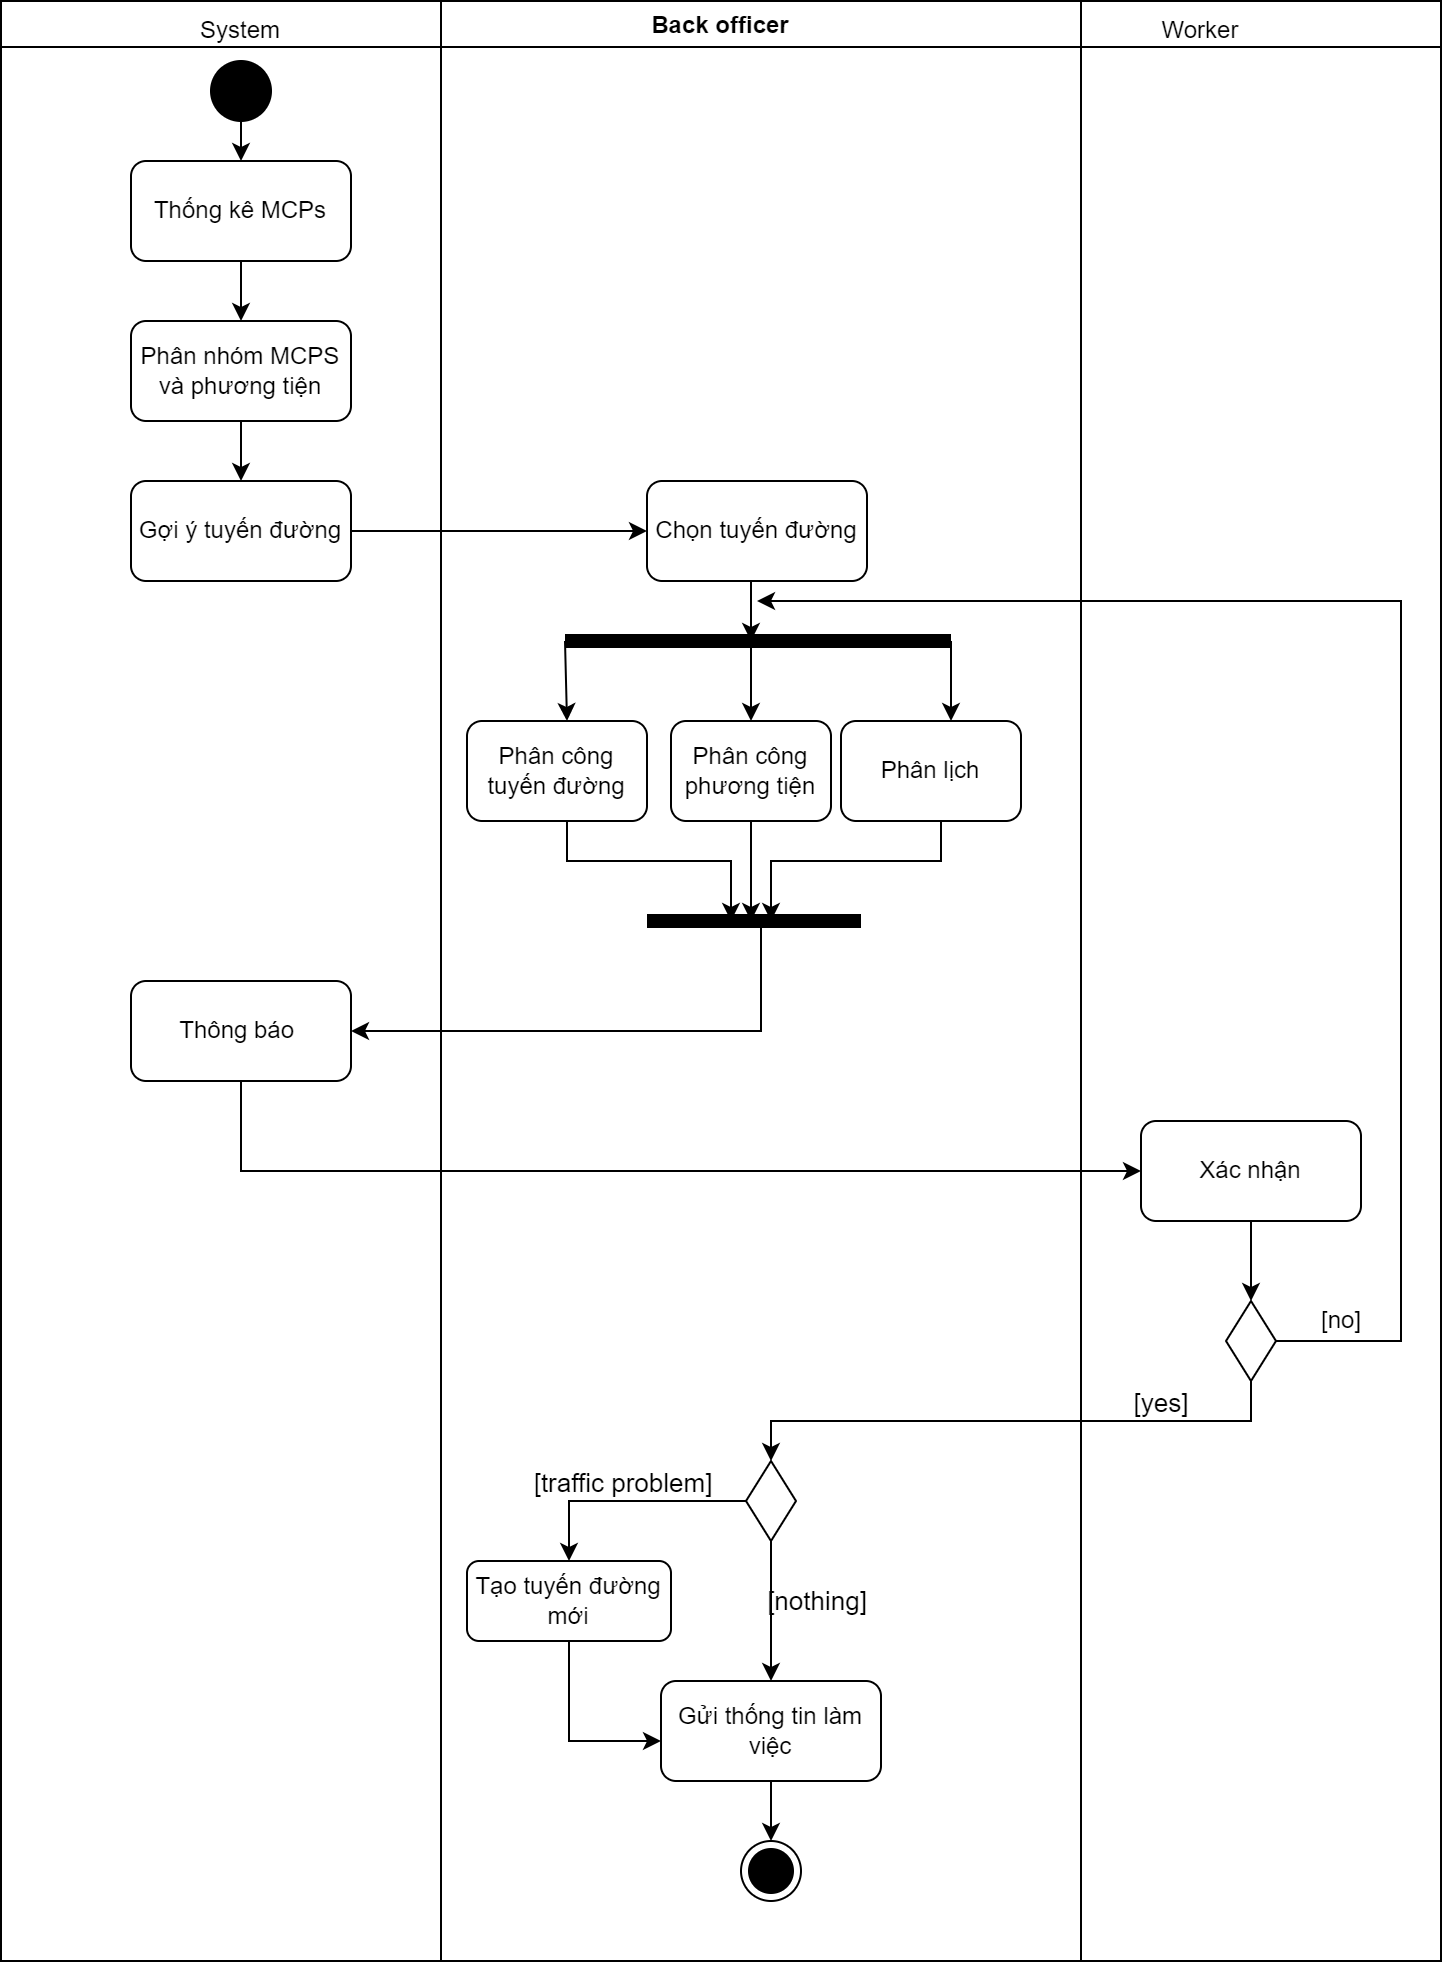

The diagram above was exported from draw.io. Its source (the exported page's mxGraphModel, read from the mxfile embedded in the PNG):
<mxGraphModel dx="1683" dy="1120" grid="1" gridSize="10" guides="1" tooltips="1" connect="1" arrows="1" fold="1" page="1" pageScale="1" pageWidth="3300" pageHeight="4681" math="0" shadow="0">
  <root>
    <mxCell id="0" />
    <mxCell id="1" parent="0" />
    <mxCell id="y1GRhl8k8-Va8ZO-cWo8-1" value="Back officer" style="swimlane;" parent="1" vertex="1">
      <mxGeometry x="220" y="40" width="720" height="980" as="geometry" />
    </mxCell>
    <mxCell id="y1GRhl8k8-Va8ZO-cWo8-6" value="System" style="text;html=1;strokeColor=none;fillColor=none;align=center;verticalAlign=middle;whiteSpace=wrap;rounded=0;" parent="y1GRhl8k8-Va8ZO-cWo8-1" vertex="1">
      <mxGeometry x="90" width="60" height="30" as="geometry" />
    </mxCell>
    <mxCell id="y1GRhl8k8-Va8ZO-cWo8-7" value="Worker" style="text;html=1;strokeColor=none;fillColor=none;align=center;verticalAlign=middle;whiteSpace=wrap;rounded=0;" parent="y1GRhl8k8-Va8ZO-cWo8-1" vertex="1">
      <mxGeometry x="570" width="60" height="30" as="geometry" />
    </mxCell>
    <mxCell id="y1GRhl8k8-Va8ZO-cWo8-20" style="edgeStyle=orthogonalEdgeStyle;rounded=0;orthogonalLoop=1;jettySize=auto;html=1;exitX=0.5;exitY=1;exitDx=0;exitDy=0;" parent="y1GRhl8k8-Va8ZO-cWo8-1" source="y1GRhl8k8-Va8ZO-cWo8-10" target="y1GRhl8k8-Va8ZO-cWo8-19" edge="1">
      <mxGeometry relative="1" as="geometry" />
    </mxCell>
    <mxCell id="y1GRhl8k8-Va8ZO-cWo8-10" value="Thống kê MCPs" style="rounded=1;whiteSpace=wrap;html=1;" parent="y1GRhl8k8-Va8ZO-cWo8-1" vertex="1">
      <mxGeometry x="65" y="80" width="110" height="50" as="geometry" />
    </mxCell>
    <mxCell id="y1GRhl8k8-Va8ZO-cWo8-18" style="edgeStyle=orthogonalEdgeStyle;rounded=0;orthogonalLoop=1;jettySize=auto;html=1;exitX=0.5;exitY=1;exitDx=0;exitDy=0;entryX=0.5;entryY=0;entryDx=0;entryDy=0;" parent="y1GRhl8k8-Va8ZO-cWo8-1" source="y1GRhl8k8-Va8ZO-cWo8-16" target="y1GRhl8k8-Va8ZO-cWo8-10" edge="1">
      <mxGeometry relative="1" as="geometry" />
    </mxCell>
    <mxCell id="y1GRhl8k8-Va8ZO-cWo8-16" value="" style="ellipse;whiteSpace=wrap;html=1;aspect=fixed;fillColor=#000000;" parent="y1GRhl8k8-Va8ZO-cWo8-1" vertex="1">
      <mxGeometry x="105" y="30" width="30" height="30" as="geometry" />
    </mxCell>
    <mxCell id="y1GRhl8k8-Va8ZO-cWo8-23" style="edgeStyle=orthogonalEdgeStyle;rounded=0;orthogonalLoop=1;jettySize=auto;html=1;exitX=0.5;exitY=1;exitDx=0;exitDy=0;entryX=0.5;entryY=0;entryDx=0;entryDy=0;" parent="y1GRhl8k8-Va8ZO-cWo8-1" source="y1GRhl8k8-Va8ZO-cWo8-19" target="y1GRhl8k8-Va8ZO-cWo8-22" edge="1">
      <mxGeometry relative="1" as="geometry" />
    </mxCell>
    <mxCell id="y1GRhl8k8-Va8ZO-cWo8-19" value="Phân nhóm MCPS&lt;br&gt;và phương tiện" style="rounded=1;whiteSpace=wrap;html=1;" parent="y1GRhl8k8-Va8ZO-cWo8-1" vertex="1">
      <mxGeometry x="65" y="160" width="110" height="50" as="geometry" />
    </mxCell>
    <mxCell id="y1GRhl8k8-Va8ZO-cWo8-25" style="edgeStyle=orthogonalEdgeStyle;rounded=0;orthogonalLoop=1;jettySize=auto;html=1;exitX=1;exitY=0.5;exitDx=0;exitDy=0;entryX=0;entryY=0.5;entryDx=0;entryDy=0;" parent="y1GRhl8k8-Va8ZO-cWo8-1" source="y1GRhl8k8-Va8ZO-cWo8-22" target="y1GRhl8k8-Va8ZO-cWo8-24" edge="1">
      <mxGeometry relative="1" as="geometry" />
    </mxCell>
    <mxCell id="y1GRhl8k8-Va8ZO-cWo8-22" value="Gợi ý tuyến đường" style="rounded=1;whiteSpace=wrap;html=1;" parent="y1GRhl8k8-Va8ZO-cWo8-1" vertex="1">
      <mxGeometry x="65" y="240" width="110" height="50" as="geometry" />
    </mxCell>
    <mxCell id="y1GRhl8k8-Va8ZO-cWo8-24" value="Chọn tuyến đường" style="rounded=1;whiteSpace=wrap;html=1;" parent="y1GRhl8k8-Va8ZO-cWo8-1" vertex="1">
      <mxGeometry x="323" y="240" width="110" height="50" as="geometry" />
    </mxCell>
    <mxCell id="y1GRhl8k8-Va8ZO-cWo8-30" value="Phân công tuyến đường" style="rounded=1;whiteSpace=wrap;html=1;" parent="y1GRhl8k8-Va8ZO-cWo8-1" vertex="1">
      <mxGeometry x="233" y="360" width="90" height="50" as="geometry" />
    </mxCell>
    <mxCell id="y1GRhl8k8-Va8ZO-cWo8-31" value="Phân lịch" style="rounded=1;whiteSpace=wrap;html=1;" parent="y1GRhl8k8-Va8ZO-cWo8-1" vertex="1">
      <mxGeometry x="420" y="360" width="90" height="50" as="geometry" />
    </mxCell>
    <mxCell id="y1GRhl8k8-Va8ZO-cWo8-34" value="" style="endArrow=classic;html=1;rounded=0;strokeColor=#000000;strokeWidth=1;" parent="y1GRhl8k8-Va8ZO-cWo8-1" edge="1">
      <mxGeometry width="50" height="50" relative="1" as="geometry">
        <mxPoint x="475" y="320" as="sourcePoint" />
        <mxPoint x="475" y="360" as="targetPoint" />
      </mxGeometry>
    </mxCell>
    <mxCell id="y1GRhl8k8-Va8ZO-cWo8-38" value="Phân công phương tiện" style="rounded=1;whiteSpace=wrap;html=1;" parent="y1GRhl8k8-Va8ZO-cWo8-1" vertex="1">
      <mxGeometry x="335" y="360" width="80" height="50" as="geometry" />
    </mxCell>
    <mxCell id="y1GRhl8k8-Va8ZO-cWo8-40" value="" style="endArrow=none;html=1;rounded=0;strokeColor=#000000;strokeWidth=7;" parent="y1GRhl8k8-Va8ZO-cWo8-1" edge="1">
      <mxGeometry width="50" height="50" relative="1" as="geometry">
        <mxPoint x="323" y="460" as="sourcePoint" />
        <mxPoint x="430" y="460" as="targetPoint" />
      </mxGeometry>
    </mxCell>
    <mxCell id="y1GRhl8k8-Va8ZO-cWo8-44" value="Thông báo&amp;nbsp;" style="rounded=1;whiteSpace=wrap;html=1;" parent="y1GRhl8k8-Va8ZO-cWo8-1" vertex="1">
      <mxGeometry x="65" y="490" width="110" height="50" as="geometry" />
    </mxCell>
    <mxCell id="y1GRhl8k8-Va8ZO-cWo8-46" value="Xác nhận" style="rounded=1;whiteSpace=wrap;html=1;" parent="y1GRhl8k8-Va8ZO-cWo8-1" vertex="1">
      <mxGeometry x="570" y="560" width="110" height="50" as="geometry" />
    </mxCell>
    <mxCell id="y1GRhl8k8-Va8ZO-cWo8-47" value="" style="endArrow=classic;html=1;rounded=0;strokeColor=#000000;strokeWidth=1;exitX=0.5;exitY=1;exitDx=0;exitDy=0;entryX=0;entryY=0.5;entryDx=0;entryDy=0;" parent="y1GRhl8k8-Va8ZO-cWo8-1" source="y1GRhl8k8-Va8ZO-cWo8-44" target="y1GRhl8k8-Va8ZO-cWo8-46" edge="1">
      <mxGeometry width="50" height="50" relative="1" as="geometry">
        <mxPoint x="500" y="400" as="sourcePoint" />
        <mxPoint x="550" y="350" as="targetPoint" />
        <Array as="points">
          <mxPoint x="120" y="585" />
        </Array>
      </mxGeometry>
    </mxCell>
    <mxCell id="y1GRhl8k8-Va8ZO-cWo8-50" value="" style="rhombus;whiteSpace=wrap;html=1;fillColor=#FFFFFF;" parent="y1GRhl8k8-Va8ZO-cWo8-1" vertex="1">
      <mxGeometry x="612.5" y="650" width="25" height="40" as="geometry" />
    </mxCell>
    <mxCell id="y1GRhl8k8-Va8ZO-cWo8-49" style="edgeStyle=orthogonalEdgeStyle;rounded=0;orthogonalLoop=1;jettySize=auto;html=1;exitX=0.5;exitY=1;exitDx=0;exitDy=0;strokeColor=#000000;strokeWidth=1;" parent="y1GRhl8k8-Va8ZO-cWo8-1" source="y1GRhl8k8-Va8ZO-cWo8-46" target="y1GRhl8k8-Va8ZO-cWo8-50" edge="1">
      <mxGeometry relative="1" as="geometry">
        <mxPoint x="625" y="640" as="targetPoint" />
      </mxGeometry>
    </mxCell>
    <mxCell id="y1GRhl8k8-Va8ZO-cWo8-57" value="" style="endArrow=classic;html=1;rounded=0;strokeColor=#000000;strokeWidth=1;exitX=1;exitY=0.5;exitDx=0;exitDy=0;" parent="y1GRhl8k8-Va8ZO-cWo8-1" source="y1GRhl8k8-Va8ZO-cWo8-50" edge="1">
      <mxGeometry width="50" height="50" relative="1" as="geometry">
        <mxPoint x="700" y="740" as="sourcePoint" />
        <mxPoint x="378" y="300" as="targetPoint" />
        <Array as="points">
          <mxPoint x="700" y="670" />
          <mxPoint x="700" y="300" />
        </Array>
      </mxGeometry>
    </mxCell>
    <mxCell id="y1GRhl8k8-Va8ZO-cWo8-69" value="" style="edgeStyle=orthogonalEdgeStyle;rounded=0;orthogonalLoop=1;jettySize=auto;html=1;strokeColor=#000000;strokeWidth=1;" parent="y1GRhl8k8-Va8ZO-cWo8-1" source="y1GRhl8k8-Va8ZO-cWo8-60" target="y1GRhl8k8-Va8ZO-cWo8-67" edge="1">
      <mxGeometry relative="1" as="geometry">
        <Array as="points">
          <mxPoint x="385" y="780" />
          <mxPoint x="385" y="780" />
        </Array>
      </mxGeometry>
    </mxCell>
    <mxCell id="y1GRhl8k8-Va8ZO-cWo8-60" value="" style="rhombus;whiteSpace=wrap;html=1;fillColor=#FFFFFF;" parent="y1GRhl8k8-Va8ZO-cWo8-1" vertex="1">
      <mxGeometry x="372.5" y="730" width="25" height="40" as="geometry" />
    </mxCell>
    <mxCell id="y1GRhl8k8-Va8ZO-cWo8-58" style="edgeStyle=orthogonalEdgeStyle;rounded=0;orthogonalLoop=1;jettySize=auto;html=1;exitX=0.5;exitY=1;exitDx=0;exitDy=0;strokeColor=#000000;strokeWidth=1;entryX=0.5;entryY=0;entryDx=0;entryDy=0;" parent="y1GRhl8k8-Va8ZO-cWo8-1" source="y1GRhl8k8-Va8ZO-cWo8-50" target="y1GRhl8k8-Va8ZO-cWo8-60" edge="1">
      <mxGeometry relative="1" as="geometry">
        <mxPoint x="370" y="730" as="targetPoint" />
      </mxGeometry>
    </mxCell>
    <mxCell id="acBMIeMbcojCq_26Svuf-3" value="[yes]" style="edgeLabel;html=1;align=center;verticalAlign=middle;resizable=0;points=[];fontSize=13;" parent="y1GRhl8k8-Va8ZO-cWo8-58" vertex="1" connectable="0">
      <mxGeometry x="-0.5282" y="-4" relative="1" as="geometry">
        <mxPoint y="-6" as="offset" />
      </mxGeometry>
    </mxCell>
    <mxCell id="y1GRhl8k8-Va8ZO-cWo8-62" value="Tạo tuyến đường mới" style="rounded=1;whiteSpace=wrap;html=1;" parent="y1GRhl8k8-Va8ZO-cWo8-1" vertex="1">
      <mxGeometry x="233" y="780" width="102" height="40" as="geometry" />
    </mxCell>
    <mxCell id="y1GRhl8k8-Va8ZO-cWo8-61" value="" style="endArrow=classic;html=1;rounded=0;strokeColor=#000000;strokeWidth=1;exitX=0;exitY=0.5;exitDx=0;exitDy=0;entryX=0.5;entryY=0;entryDx=0;entryDy=0;" parent="y1GRhl8k8-Va8ZO-cWo8-1" source="y1GRhl8k8-Va8ZO-cWo8-60" target="y1GRhl8k8-Va8ZO-cWo8-62" edge="1">
      <mxGeometry width="50" height="50" relative="1" as="geometry">
        <mxPoint x="500" y="890" as="sourcePoint" />
        <mxPoint x="260" y="780" as="targetPoint" />
        <Array as="points">
          <mxPoint x="284" y="750" />
        </Array>
      </mxGeometry>
    </mxCell>
    <mxCell id="acBMIeMbcojCq_26Svuf-4" value="[traffic problem]" style="edgeLabel;html=1;align=center;verticalAlign=middle;resizable=0;points=[];fontSize=13;" parent="y1GRhl8k8-Va8ZO-cWo8-61" vertex="1" connectable="0">
      <mxGeometry x="0.0419" y="-4" relative="1" as="geometry">
        <mxPoint x="-1" y="-6" as="offset" />
      </mxGeometry>
    </mxCell>
    <mxCell id="y1GRhl8k8-Va8ZO-cWo8-67" value="Gửi thống tin làm việc" style="rounded=1;whiteSpace=wrap;html=1;" parent="y1GRhl8k8-Va8ZO-cWo8-1" vertex="1">
      <mxGeometry x="330" y="840" width="110" height="50" as="geometry" />
    </mxCell>
    <mxCell id="y1GRhl8k8-Va8ZO-cWo8-71" value="" style="ellipse;html=1;shape=endState;fillColor=#000000;strokeColor=#000000;" parent="y1GRhl8k8-Va8ZO-cWo8-1" vertex="1">
      <mxGeometry x="370" y="920" width="30" height="30" as="geometry" />
    </mxCell>
    <mxCell id="acBMIeMbcojCq_26Svuf-5" value="[nothing]" style="text;html=1;align=center;verticalAlign=middle;resizable=0;points=[];autosize=1;strokeColor=none;fillColor=none;fontSize=13;" parent="y1GRhl8k8-Va8ZO-cWo8-1" vertex="1">
      <mxGeometry x="372.5" y="785" width="70" height="30" as="geometry" />
    </mxCell>
    <mxCell id="y1GRhl8k8-Va8ZO-cWo8-2" value="" style="endArrow=none;html=1;rounded=0;exitX=0.25;exitY=0;exitDx=0;exitDy=0;" parent="1" source="y1GRhl8k8-Va8ZO-cWo8-1" edge="1">
      <mxGeometry width="50" height="50" relative="1" as="geometry">
        <mxPoint x="700" y="190" as="sourcePoint" />
        <mxPoint x="440" y="1020" as="targetPoint" />
        <Array as="points">
          <mxPoint x="440" y="40" />
        </Array>
      </mxGeometry>
    </mxCell>
    <mxCell id="y1GRhl8k8-Va8ZO-cWo8-5" value="" style="endArrow=none;html=1;rounded=0;entryX=0.75;entryY=0;entryDx=0;entryDy=0;exitX=0.75;exitY=1;exitDx=0;exitDy=0;" parent="1" source="y1GRhl8k8-Va8ZO-cWo8-1" target="y1GRhl8k8-Va8ZO-cWo8-1" edge="1">
      <mxGeometry width="50" height="50" relative="1" as="geometry">
        <mxPoint x="740" y="70" as="sourcePoint" />
        <mxPoint x="750" y="-230" as="targetPoint" />
      </mxGeometry>
    </mxCell>
    <mxCell id="y1GRhl8k8-Va8ZO-cWo8-26" style="edgeStyle=orthogonalEdgeStyle;rounded=0;orthogonalLoop=1;jettySize=auto;html=1;exitX=0.5;exitY=1;exitDx=0;exitDy=0;" parent="1" source="y1GRhl8k8-Va8ZO-cWo8-24" edge="1">
      <mxGeometry relative="1" as="geometry">
        <mxPoint x="595" y="360" as="targetPoint" />
      </mxGeometry>
    </mxCell>
    <mxCell id="y1GRhl8k8-Va8ZO-cWo8-28" value="" style="endArrow=none;html=1;rounded=0;strokeColor=#000000;strokeWidth=7;" parent="1" edge="1">
      <mxGeometry width="50" height="50" relative="1" as="geometry">
        <mxPoint x="502" y="360" as="sourcePoint" />
        <mxPoint x="695" y="360" as="targetPoint" />
      </mxGeometry>
    </mxCell>
    <mxCell id="y1GRhl8k8-Va8ZO-cWo8-29" value="" style="endArrow=classic;html=1;rounded=0;strokeColor=#000000;strokeWidth=1;entryX=0.5;entryY=0;entryDx=0;entryDy=0;" parent="1" edge="1">
      <mxGeometry width="50" height="50" relative="1" as="geometry">
        <mxPoint x="502" y="360" as="sourcePoint" />
        <mxPoint x="503" y="400" as="targetPoint" />
      </mxGeometry>
    </mxCell>
    <mxCell id="y1GRhl8k8-Va8ZO-cWo8-39" value="" style="endArrow=classic;html=1;rounded=0;strokeColor=#000000;strokeWidth=1;entryX=0.5;entryY=0;entryDx=0;entryDy=0;" parent="1" target="y1GRhl8k8-Va8ZO-cWo8-38" edge="1">
      <mxGeometry width="50" height="50" relative="1" as="geometry">
        <mxPoint x="595" y="360" as="sourcePoint" />
        <mxPoint x="512" y="410" as="targetPoint" />
      </mxGeometry>
    </mxCell>
    <mxCell id="y1GRhl8k8-Va8ZO-cWo8-41" style="edgeStyle=orthogonalEdgeStyle;rounded=0;orthogonalLoop=1;jettySize=auto;html=1;exitX=0.5;exitY=1;exitDx=0;exitDy=0;strokeColor=#000000;strokeWidth=1;" parent="1" edge="1">
      <mxGeometry relative="1" as="geometry">
        <mxPoint x="605" y="500" as="targetPoint" />
        <mxPoint x="690" y="450" as="sourcePoint" />
        <Array as="points">
          <mxPoint x="690" y="470" />
          <mxPoint x="605" y="470" />
        </Array>
      </mxGeometry>
    </mxCell>
    <mxCell id="y1GRhl8k8-Va8ZO-cWo8-42" style="edgeStyle=orthogonalEdgeStyle;rounded=0;orthogonalLoop=1;jettySize=auto;html=1;exitX=0.5;exitY=1;exitDx=0;exitDy=0;strokeColor=#000000;strokeWidth=1;" parent="1" source="y1GRhl8k8-Va8ZO-cWo8-38" edge="1">
      <mxGeometry relative="1" as="geometry">
        <mxPoint x="595" y="500" as="targetPoint" />
      </mxGeometry>
    </mxCell>
    <mxCell id="y1GRhl8k8-Va8ZO-cWo8-43" style="edgeStyle=orthogonalEdgeStyle;rounded=0;orthogonalLoop=1;jettySize=auto;html=1;exitX=0.5;exitY=1;exitDx=0;exitDy=0;strokeColor=#000000;strokeWidth=1;" parent="1" edge="1">
      <mxGeometry relative="1" as="geometry">
        <mxPoint x="585" y="500" as="targetPoint" />
        <mxPoint x="503" y="450" as="sourcePoint" />
        <Array as="points">
          <mxPoint x="503" y="470" />
          <mxPoint x="585" y="470" />
        </Array>
      </mxGeometry>
    </mxCell>
    <mxCell id="y1GRhl8k8-Va8ZO-cWo8-45" value="" style="endArrow=classic;html=1;rounded=0;strokeColor=#000000;strokeWidth=1;entryX=1;entryY=0.5;entryDx=0;entryDy=0;" parent="1" target="y1GRhl8k8-Va8ZO-cWo8-44" edge="1">
      <mxGeometry width="50" height="50" relative="1" as="geometry">
        <mxPoint x="600" y="500" as="sourcePoint" />
        <mxPoint x="750" y="390" as="targetPoint" />
        <Array as="points">
          <mxPoint x="600" y="555" />
        </Array>
      </mxGeometry>
    </mxCell>
    <mxCell id="y1GRhl8k8-Va8ZO-cWo8-64" value="" style="endArrow=classic;html=1;rounded=0;strokeColor=#000000;strokeWidth=1;exitX=0.5;exitY=1;exitDx=0;exitDy=0;" parent="1" source="y1GRhl8k8-Va8ZO-cWo8-62" edge="1">
      <mxGeometry width="50" height="50" relative="1" as="geometry">
        <mxPoint x="700" y="920" as="sourcePoint" />
        <mxPoint x="550" y="910" as="targetPoint" />
        <Array as="points">
          <mxPoint x="504" y="910" />
        </Array>
      </mxGeometry>
    </mxCell>
    <mxCell id="y1GRhl8k8-Va8ZO-cWo8-70" style="edgeStyle=orthogonalEdgeStyle;rounded=0;orthogonalLoop=1;jettySize=auto;html=1;exitX=0.5;exitY=1;exitDx=0;exitDy=0;strokeColor=#000000;strokeWidth=1;" parent="1" source="y1GRhl8k8-Va8ZO-cWo8-67" edge="1">
      <mxGeometry relative="1" as="geometry">
        <mxPoint x="605" y="960" as="targetPoint" />
      </mxGeometry>
    </mxCell>
    <mxCell id="acBMIeMbcojCq_26Svuf-2" value="[no]" style="text;html=1;align=center;verticalAlign=middle;resizable=0;points=[];autosize=1;strokeColor=none;fillColor=none;" parent="1" vertex="1">
      <mxGeometry x="870" y="685" width="40" height="30" as="geometry" />
    </mxCell>
  </root>
</mxGraphModel>